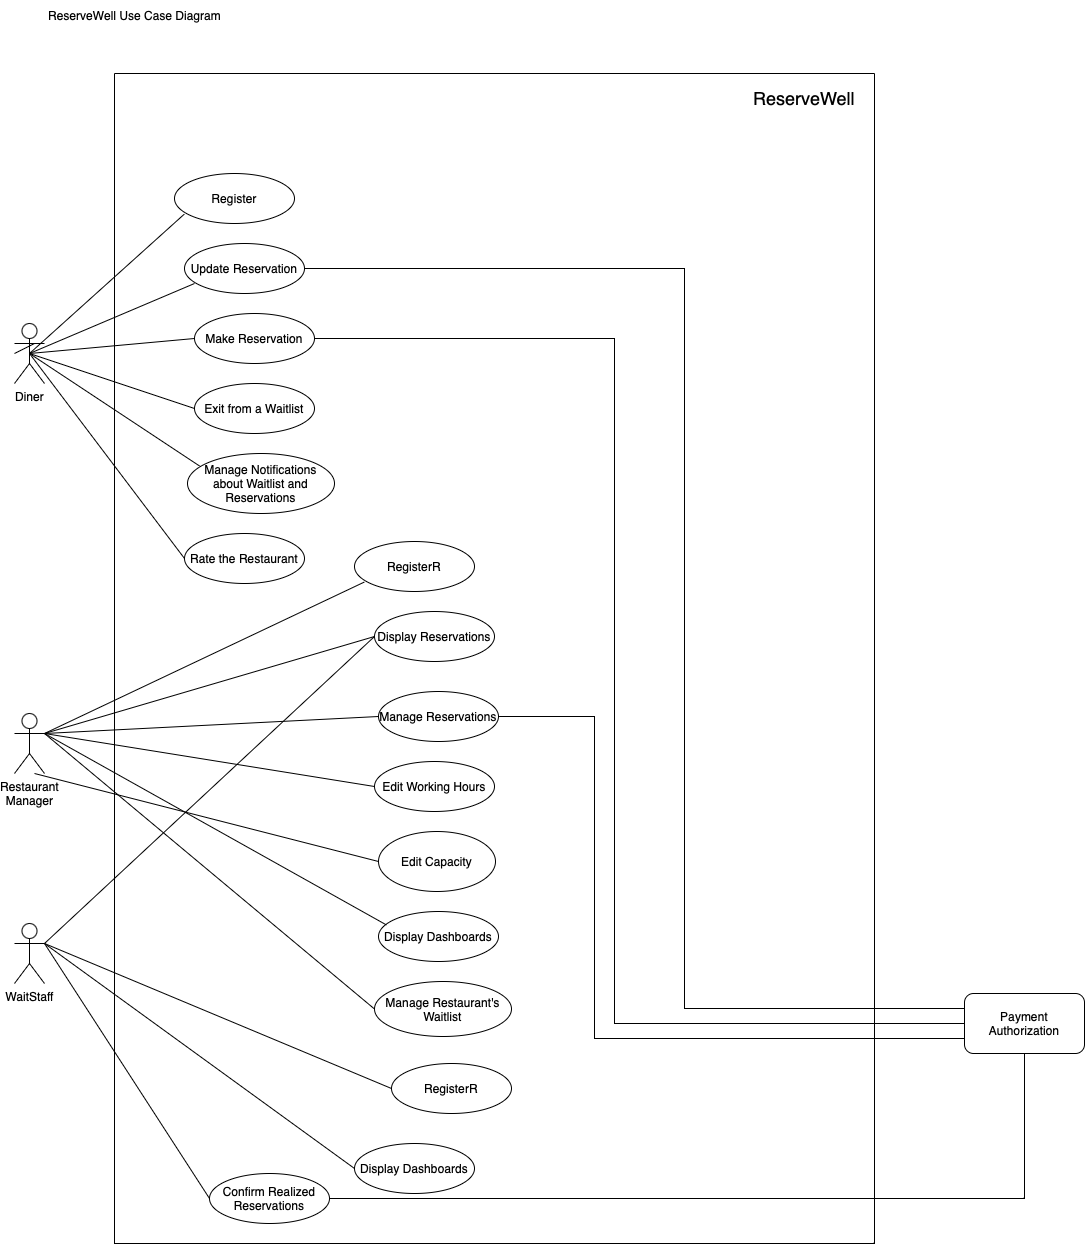

The diagram above was exported from draw.io. Its source (the exported page's mxGraphModel, read from the mxfile embedded in the PNG):
<mxGraphModel dx="2020" dy="2531" grid="1" gridSize="10" guides="1" tooltips="1" connect="1" arrows="1" fold="1" page="1" pageScale="1" pageWidth="827" pageHeight="1169" math="0" shadow="0">
  <root>
    <mxCell id="0" />
    <mxCell id="1" parent="0" />
    <mxCell id="_iOD_FwxWWHkL_bR_-TL-17" value="" style="endArrow=none;html=1;rounded=0;exitX=0.5;exitY=0.5;exitDx=0;exitDy=0;exitPerimeter=0;" parent="1" edge="1" source="_iOD_FwxWWHkL_bR_-TL-1">
      <mxGeometry width="50" height="50" relative="1" as="geometry">
        <mxPoint x="40" y="260" as="sourcePoint" />
        <mxPoint x="200" y="200" as="targetPoint" />
      </mxGeometry>
    </mxCell>
    <mxCell id="_iOD_FwxWWHkL_bR_-TL-25" value="" style="endArrow=none;html=1;rounded=0;entryX=0;entryY=0.5;entryDx=0;entryDy=0;exitX=0.5;exitY=0.5;exitDx=0;exitDy=0;exitPerimeter=0;" parent="1" target="_iOD_FwxWWHkL_bR_-TL-20" edge="1" source="_iOD_FwxWWHkL_bR_-TL-1">
      <mxGeometry width="50" height="50" relative="1" as="geometry">
        <mxPoint x="40" y="260" as="sourcePoint" />
        <mxPoint x="184.5999999999999" y="241.07999999999993" as="targetPoint" />
      </mxGeometry>
    </mxCell>
    <mxCell id="_iOD_FwxWWHkL_bR_-TL-30" value="" style="endArrow=none;html=1;rounded=0;entryX=0.083;entryY=0.21;entryDx=0;entryDy=0;entryPerimeter=0;exitX=0.5;exitY=0.5;exitDx=0;exitDy=0;exitPerimeter=0;" parent="1" target="_iOD_FwxWWHkL_bR_-TL-31" edge="1" source="_iOD_FwxWWHkL_bR_-TL-1">
      <mxGeometry width="50" height="50" relative="1" as="geometry">
        <mxPoint x="40" y="260" as="sourcePoint" />
        <mxPoint x="210" y="320" as="targetPoint" />
      </mxGeometry>
    </mxCell>
    <mxCell id="_iOD_FwxWWHkL_bR_-TL-31" value="Manage Notifications about Waitlist and Reservations" style="ellipse;whiteSpace=wrap;html=1;" parent="1" vertex="1">
      <mxGeometry x="193" y="370" width="147" height="60" as="geometry" />
    </mxCell>
    <mxCell id="_iOD_FwxWWHkL_bR_-TL-34" value="" style="swimlane;startSize=0;" parent="1" vertex="1">
      <mxGeometry x="120" y="-10" width="760" height="1170" as="geometry" />
    </mxCell>
    <mxCell id="_iOD_FwxWWHkL_bR_-TL-5" value="&lt;font style=&quot;font-size: 18px;&quot;&gt;ReserveWell&lt;/font&gt;&lt;br&gt;" style="text;html=1;strokeColor=none;fillColor=none;align=center;verticalAlign=middle;whiteSpace=wrap;rounded=0;" parent="_iOD_FwxWWHkL_bR_-TL-34" vertex="1">
      <mxGeometry x="660" y="10" width="60" height="30" as="geometry" />
    </mxCell>
    <mxCell id="_iOD_FwxWWHkL_bR_-TL-38" value="Rate the Restaurant" style="ellipse;whiteSpace=wrap;html=1;" parent="_iOD_FwxWWHkL_bR_-TL-34" vertex="1">
      <mxGeometry x="70" y="460" width="120" height="50" as="geometry" />
    </mxCell>
    <mxCell id="X5q9TY2TcH909mWz9Nuj-4" value="Display Reservations" style="ellipse;whiteSpace=wrap;html=1;" parent="_iOD_FwxWWHkL_bR_-TL-34" vertex="1">
      <mxGeometry x="260" y="538" width="120" height="50" as="geometry" />
    </mxCell>
    <mxCell id="X5q9TY2TcH909mWz9Nuj-6" value="Edit Working Hours" style="ellipse;whiteSpace=wrap;html=1;" parent="_iOD_FwxWWHkL_bR_-TL-34" vertex="1">
      <mxGeometry x="260" y="688" width="120" height="50" as="geometry" />
    </mxCell>
    <mxCell id="X5q9TY2TcH909mWz9Nuj-9" value="RegisterR" style="ellipse;whiteSpace=wrap;html=1;" parent="_iOD_FwxWWHkL_bR_-TL-34" vertex="1">
      <mxGeometry x="240" y="468" width="120" height="50" as="geometry" />
    </mxCell>
    <mxCell id="X5q9TY2TcH909mWz9Nuj-10" value="Manage Reservations" style="ellipse;whiteSpace=wrap;html=1;" parent="_iOD_FwxWWHkL_bR_-TL-34" vertex="1">
      <mxGeometry x="264" y="618" width="120" height="50" as="geometry" />
    </mxCell>
    <mxCell id="X5q9TY2TcH909mWz9Nuj-12" value="Edit Capacity" style="ellipse;whiteSpace=wrap;html=1;" parent="_iOD_FwxWWHkL_bR_-TL-34" vertex="1">
      <mxGeometry x="264" y="758" width="117" height="60" as="geometry" />
    </mxCell>
    <mxCell id="X5q9TY2TcH909mWz9Nuj-13" value="Display Dashboards" style="ellipse;whiteSpace=wrap;html=1;" parent="_iOD_FwxWWHkL_bR_-TL-34" vertex="1">
      <mxGeometry x="264" y="838" width="120" height="50" as="geometry" />
    </mxCell>
    <mxCell id="X5q9TY2TcH909mWz9Nuj-14" value="Manage Restaurant's Waitlist" style="ellipse;whiteSpace=wrap;html=1;" parent="_iOD_FwxWWHkL_bR_-TL-34" vertex="1">
      <mxGeometry x="260" y="908" width="137" height="55" as="geometry" />
    </mxCell>
    <mxCell id="aBgYs4_gjkA5baY2vK1K-6" value="" style="group" parent="_iOD_FwxWWHkL_bR_-TL-34" vertex="1" connectable="0">
      <mxGeometry x="-15" y="830" width="230" height="120" as="geometry" />
    </mxCell>
    <mxCell id="aBgYs4_gjkA5baY2vK1K-14" value="Display Dashboards" style="ellipse;whiteSpace=wrap;html=1;" parent="_iOD_FwxWWHkL_bR_-TL-34" vertex="1">
      <mxGeometry x="240" y="1070" width="120" height="50" as="geometry" />
    </mxCell>
    <mxCell id="-jtFz9mQnxMQIyqFn_vw-1" value="Confirm Realized Reservations" style="ellipse;whiteSpace=wrap;html=1;" parent="_iOD_FwxWWHkL_bR_-TL-34" vertex="1">
      <mxGeometry x="95" y="1100" width="120" height="50" as="geometry" />
    </mxCell>
    <mxCell id="Ky3qAekjBct37t4nsQfE-4" value="Exit from a Waitlist" style="ellipse;whiteSpace=wrap;html=1;" vertex="1" parent="_iOD_FwxWWHkL_bR_-TL-34">
      <mxGeometry x="80" y="310" width="120" height="50" as="geometry" />
    </mxCell>
    <mxCell id="_iOD_FwxWWHkL_bR_-TL-20" value="Make Reservation" style="ellipse;whiteSpace=wrap;html=1;" parent="_iOD_FwxWWHkL_bR_-TL-34" vertex="1">
      <mxGeometry x="80" y="240" width="120" height="50" as="geometry" />
    </mxCell>
    <mxCell id="Ky3qAekjBct37t4nsQfE-7" value="RegisterR" style="ellipse;whiteSpace=wrap;html=1;" vertex="1" parent="_iOD_FwxWWHkL_bR_-TL-34">
      <mxGeometry x="277" y="990" width="120" height="50" as="geometry" />
    </mxCell>
    <mxCell id="_iOD_FwxWWHkL_bR_-TL-27" value="" style="group" parent="_iOD_FwxWWHkL_bR_-TL-34" vertex="1" connectable="0">
      <mxGeometry x="-50" y="100" width="240" height="120" as="geometry" />
    </mxCell>
    <mxCell id="_iOD_FwxWWHkL_bR_-TL-14" value="Register" style="ellipse;whiteSpace=wrap;html=1;" parent="_iOD_FwxWWHkL_bR_-TL-27" vertex="1">
      <mxGeometry x="110" width="120" height="50" as="geometry" />
    </mxCell>
    <mxCell id="_iOD_FwxWWHkL_bR_-TL-18" value="Update Reservation" style="ellipse;whiteSpace=wrap;html=1;" parent="_iOD_FwxWWHkL_bR_-TL-27" vertex="1">
      <mxGeometry x="120" y="70" width="120" height="50" as="geometry" />
    </mxCell>
    <mxCell id="_iOD_FwxWWHkL_bR_-TL-39" value="" style="endArrow=none;html=1;rounded=0;entryX=0;entryY=0.5;entryDx=0;entryDy=0;exitX=0.5;exitY=0.5;exitDx=0;exitDy=0;exitPerimeter=0;" parent="1" target="_iOD_FwxWWHkL_bR_-TL-38" edge="1" source="_iOD_FwxWWHkL_bR_-TL-1">
      <mxGeometry width="50" height="50" relative="1" as="geometry">
        <mxPoint x="40" y="260" as="sourcePoint" />
        <mxPoint x="200" y="532" as="targetPoint" />
      </mxGeometry>
    </mxCell>
    <mxCell id="5lrZJyZw9WaMry7IIv5V-1" value="ReserveWell Use Case Diagram" style="text;html=1;align=center;verticalAlign=middle;resizable=0;points=[];autosize=1;strokeColor=none;fillColor=none;" parent="1" vertex="1">
      <mxGeometry x="40" y="-83" width="200" height="30" as="geometry" />
    </mxCell>
    <mxCell id="X5q9TY2TcH909mWz9Nuj-1" value="Restaurant&lt;br&gt;Manager" style="shape=umlActor;verticalLabelPosition=bottom;verticalAlign=top;html=1;outlineConnect=0;" parent="1" vertex="1">
      <mxGeometry x="20" y="630" width="30" height="60" as="geometry" />
    </mxCell>
    <mxCell id="X5q9TY2TcH909mWz9Nuj-3" value="" style="endArrow=none;html=1;rounded=0;entryX=0;entryY=0.5;entryDx=0;entryDy=0;exitX=1;exitY=0.3333333333333333;exitDx=0;exitDy=0;exitPerimeter=0;" parent="1" source="X5q9TY2TcH909mWz9Nuj-1" target="X5q9TY2TcH909mWz9Nuj-6" edge="1">
      <mxGeometry width="50" height="50" relative="1" as="geometry">
        <mxPoint x="40" y="845" as="sourcePoint" />
        <mxPoint x="200" y="785" as="targetPoint" />
      </mxGeometry>
    </mxCell>
    <mxCell id="X5q9TY2TcH909mWz9Nuj-5" value="" style="endArrow=none;html=1;rounded=0;entryX=0;entryY=0.5;entryDx=0;entryDy=0;exitX=1;exitY=0.3333333333333333;exitDx=0;exitDy=0;exitPerimeter=0;" parent="1" source="X5q9TY2TcH909mWz9Nuj-1" target="X5q9TY2TcH909mWz9Nuj-10" edge="1">
      <mxGeometry width="50" height="50" relative="1" as="geometry">
        <mxPoint x="40" y="845" as="sourcePoint" />
        <mxPoint x="184.5999999999999" y="826.0799999999999" as="targetPoint" />
      </mxGeometry>
    </mxCell>
    <mxCell id="X5q9TY2TcH909mWz9Nuj-11" value="" style="endArrow=none;html=1;rounded=0;entryX=0;entryY=0.5;entryDx=0;entryDy=0;" parent="1" target="X5q9TY2TcH909mWz9Nuj-12" edge="1">
      <mxGeometry width="50" height="50" relative="1" as="geometry">
        <mxPoint x="40" y="690" as="sourcePoint" />
        <mxPoint x="210" y="905" as="targetPoint" />
      </mxGeometry>
    </mxCell>
    <mxCell id="X5q9TY2TcH909mWz9Nuj-16" value="" style="endArrow=none;html=1;rounded=0;entryX=0;entryY=0.5;entryDx=0;entryDy=0;exitX=1;exitY=0.3333333333333333;exitDx=0;exitDy=0;exitPerimeter=0;" parent="1" source="X5q9TY2TcH909mWz9Nuj-1" target="X5q9TY2TcH909mWz9Nuj-4" edge="1">
      <mxGeometry width="50" height="50" relative="1" as="geometry">
        <mxPoint x="50" y="855" as="sourcePoint" />
        <mxPoint x="215" y="978" as="targetPoint" />
      </mxGeometry>
    </mxCell>
    <mxCell id="X5q9TY2TcH909mWz9Nuj-17" value="" style="endArrow=none;html=1;rounded=0;entryX=0.067;entryY=0.27;entryDx=0;entryDy=0;entryPerimeter=0;exitX=1;exitY=0.3333333333333333;exitDx=0;exitDy=0;exitPerimeter=0;" parent="1" source="X5q9TY2TcH909mWz9Nuj-1" target="X5q9TY2TcH909mWz9Nuj-13" edge="1">
      <mxGeometry width="50" height="50" relative="1" as="geometry">
        <mxPoint x="50" y="855" as="sourcePoint" />
        <mxPoint x="215" y="978" as="targetPoint" />
      </mxGeometry>
    </mxCell>
    <mxCell id="X5q9TY2TcH909mWz9Nuj-18" value="" style="endArrow=none;html=1;rounded=0;entryX=0;entryY=0.5;entryDx=0;entryDy=0;exitX=1;exitY=0.3333333333333333;exitDx=0;exitDy=0;exitPerimeter=0;" parent="1" source="X5q9TY2TcH909mWz9Nuj-1" target="X5q9TY2TcH909mWz9Nuj-14" edge="1">
      <mxGeometry width="50" height="50" relative="1" as="geometry">
        <mxPoint x="80" y="710" as="sourcePoint" />
        <mxPoint x="200" y="1117" as="targetPoint" />
      </mxGeometry>
    </mxCell>
    <mxCell id="X5q9TY2TcH909mWz9Nuj-8" value="" style="endArrow=none;html=1;rounded=0;entryX=0.083;entryY=0.81;entryDx=0;entryDy=0;entryPerimeter=0;exitX=1;exitY=0.3333333333333333;exitDx=0;exitDy=0;exitPerimeter=0;" parent="1" source="X5q9TY2TcH909mWz9Nuj-1" target="X5q9TY2TcH909mWz9Nuj-9" edge="1">
      <mxGeometry width="50" height="50" relative="1" as="geometry">
        <mxPoint x="40" y="845" as="sourcePoint" />
        <mxPoint x="500" y="745" as="targetPoint" />
      </mxGeometry>
    </mxCell>
    <mxCell id="aBgYs4_gjkA5baY2vK1K-1" value="WaitStaff" style="shape=umlActor;verticalLabelPosition=bottom;verticalAlign=top;html=1;outlineConnect=0;" parent="1" vertex="1">
      <mxGeometry x="20" y="840" width="30" height="60" as="geometry" />
    </mxCell>
    <mxCell id="aBgYs4_gjkA5baY2vK1K-3" value="" style="endArrow=none;html=1;rounded=0;entryX=0;entryY=0.5;entryDx=0;entryDy=0;exitX=1;exitY=0.3333333333333333;exitDx=0;exitDy=0;exitPerimeter=0;" parent="1" source="aBgYs4_gjkA5baY2vK1K-1" target="X5q9TY2TcH909mWz9Nuj-4" edge="1">
      <mxGeometry width="50" height="50" relative="1" as="geometry">
        <mxPoint x="67" y="1037.4" as="sourcePoint" />
        <mxPoint x="227" y="977.4" as="targetPoint" />
      </mxGeometry>
    </mxCell>
    <mxCell id="aBgYs4_gjkA5baY2vK1K-5" value="" style="endArrow=none;html=1;rounded=0;entryX=0;entryY=0.5;entryDx=0;entryDy=0;exitX=1;exitY=0.3333333333333333;exitDx=0;exitDy=0;exitPerimeter=0;" parent="1" source="aBgYs4_gjkA5baY2vK1K-1" target="aBgYs4_gjkA5baY2vK1K-14" edge="1">
      <mxGeometry width="50" height="50" relative="1" as="geometry">
        <mxPoint x="67" y="1037.4" as="sourcePoint" />
        <mxPoint x="217" y="1032.4" as="targetPoint" />
      </mxGeometry>
    </mxCell>
    <mxCell id="aBgYs4_gjkA5baY2vK1K-7" value="" style="endArrow=none;html=1;rounded=0;exitX=1;exitY=0.3333333333333333;exitDx=0;exitDy=0;exitPerimeter=0;entryX=0;entryY=0.5;entryDx=0;entryDy=0;" parent="1" source="aBgYs4_gjkA5baY2vK1K-1" target="Ky3qAekjBct37t4nsQfE-7" edge="1">
      <mxGeometry width="50" height="50" relative="1" as="geometry">
        <mxPoint x="65" y="990" as="sourcePoint" />
        <mxPoint x="60" y="1060" as="targetPoint" />
      </mxGeometry>
    </mxCell>
    <mxCell id="-jtFz9mQnxMQIyqFn_vw-2" value="" style="endArrow=none;html=1;rounded=0;exitX=1;exitY=0.3333333333333333;exitDx=0;exitDy=0;exitPerimeter=0;entryX=0;entryY=0.5;entryDx=0;entryDy=0;" parent="1" source="aBgYs4_gjkA5baY2vK1K-1" target="-jtFz9mQnxMQIyqFn_vw-1" edge="1">
      <mxGeometry width="50" height="50" relative="1" as="geometry">
        <mxPoint x="80" y="1060" as="sourcePoint" />
        <mxPoint x="130" y="1010" as="targetPoint" />
      </mxGeometry>
    </mxCell>
    <mxCell id="CbOdrVqNvQkZTRvMvUvd-1" value="Payment Authorization" style="rounded=1;whiteSpace=wrap;html=1;" parent="1" vertex="1">
      <mxGeometry x="970" y="910" width="120" height="60" as="geometry" />
    </mxCell>
    <mxCell id="CbOdrVqNvQkZTRvMvUvd-3" value="" style="endArrow=none;html=1;rounded=0;exitX=1;exitY=0.5;exitDx=0;exitDy=0;entryX=0;entryY=0.5;entryDx=0;entryDy=0;" parent="1" source="_iOD_FwxWWHkL_bR_-TL-20" target="CbOdrVqNvQkZTRvMvUvd-1" edge="1">
      <mxGeometry width="50" height="50" relative="1" as="geometry">
        <mxPoint x="292.42640687119274" y="342.6776695296635" as="sourcePoint" />
        <mxPoint x="970" y="1010" as="targetPoint" />
        <Array as="points">
          <mxPoint x="620" y="255" />
          <mxPoint x="620" y="940" />
        </Array>
      </mxGeometry>
    </mxCell>
    <mxCell id="CbOdrVqNvQkZTRvMvUvd-4" value="" style="endArrow=none;html=1;rounded=0;entryX=0;entryY=0.25;entryDx=0;entryDy=0;exitX=1;exitY=0.5;exitDx=0;exitDy=0;" parent="1" source="_iOD_FwxWWHkL_bR_-TL-18" target="CbOdrVqNvQkZTRvMvUvd-1" edge="1">
      <mxGeometry width="50" height="50" relative="1" as="geometry">
        <mxPoint x="320" y="190" as="sourcePoint" />
        <mxPoint x="900" y="700" as="targetPoint" />
        <Array as="points">
          <mxPoint x="690" y="185" />
          <mxPoint x="690" y="925" />
        </Array>
      </mxGeometry>
    </mxCell>
    <mxCell id="CbOdrVqNvQkZTRvMvUvd-6" value="" style="endArrow=none;html=1;rounded=0;exitX=1;exitY=0.5;exitDx=0;exitDy=0;entryX=0;entryY=0.75;entryDx=0;entryDy=0;" parent="1" source="X5q9TY2TcH909mWz9Nuj-10" target="CbOdrVqNvQkZTRvMvUvd-1" edge="1">
      <mxGeometry width="50" height="50" relative="1" as="geometry">
        <mxPoint x="670" y="1080" as="sourcePoint" />
        <mxPoint x="720" y="1030" as="targetPoint" />
        <Array as="points">
          <mxPoint x="600" y="633" />
          <mxPoint x="600" y="955" />
        </Array>
      </mxGeometry>
    </mxCell>
    <mxCell id="CbOdrVqNvQkZTRvMvUvd-7" value="" style="endArrow=none;html=1;rounded=0;exitX=1;exitY=0.5;exitDx=0;exitDy=0;entryX=0.5;entryY=1;entryDx=0;entryDy=0;" parent="1" source="-jtFz9mQnxMQIyqFn_vw-1" target="CbOdrVqNvQkZTRvMvUvd-1" edge="1">
      <mxGeometry width="50" height="50" relative="1" as="geometry">
        <mxPoint x="710" y="1100" as="sourcePoint" />
        <mxPoint x="760" y="1050" as="targetPoint" />
        <Array as="points">
          <mxPoint x="1030" y="1115" />
        </Array>
      </mxGeometry>
    </mxCell>
    <mxCell id="Ky3qAekjBct37t4nsQfE-5" value="" style="endArrow=none;html=1;rounded=0;exitX=0.5;exitY=0.5;exitDx=0;exitDy=0;exitPerimeter=0;entryX=0;entryY=0.5;entryDx=0;entryDy=0;" edge="1" parent="1" source="_iOD_FwxWWHkL_bR_-TL-1" target="Ky3qAekjBct37t4nsQfE-4">
      <mxGeometry width="50" height="50" relative="1" as="geometry">
        <mxPoint x="150" y="330" as="sourcePoint" />
        <mxPoint x="200" y="280" as="targetPoint" />
      </mxGeometry>
    </mxCell>
    <mxCell id="Ky3qAekjBct37t4nsQfE-9" value="" style="endArrow=none;html=1;rounded=0;entryX=0;entryY=0.5;entryDx=0;entryDy=0;" edge="1" parent="1" target="_iOD_FwxWWHkL_bR_-TL-1">
      <mxGeometry width="50" height="50" relative="1" as="geometry">
        <mxPoint x="40" y="260" as="sourcePoint" />
        <mxPoint x="190" y="475" as="targetPoint" />
      </mxGeometry>
    </mxCell>
    <mxCell id="_iOD_FwxWWHkL_bR_-TL-1" value="Diner" style="shape=umlActor;verticalLabelPosition=bottom;verticalAlign=top;html=1;outlineConnect=0;" parent="1" vertex="1">
      <mxGeometry x="20" y="240" width="30" height="60" as="geometry" />
    </mxCell>
    <mxCell id="_iOD_FwxWWHkL_bR_-TL-12" value="" style="endArrow=none;html=1;rounded=0;entryX=0.083;entryY=0.81;entryDx=0;entryDy=0;entryPerimeter=0;exitX=0.5;exitY=0.5;exitDx=0;exitDy=0;exitPerimeter=0;" parent="1" target="_iOD_FwxWWHkL_bR_-TL-14" edge="1" source="_iOD_FwxWWHkL_bR_-TL-1">
      <mxGeometry width="50" height="50" relative="1" as="geometry">
        <mxPoint x="40" y="260" as="sourcePoint" />
        <mxPoint x="500" y="160" as="targetPoint" />
      </mxGeometry>
    </mxCell>
  </root>
</mxGraphModel>